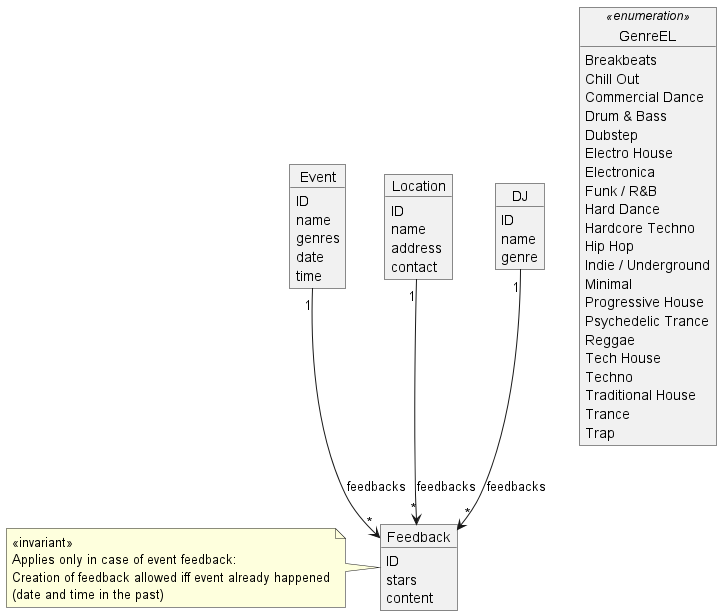

The diagram above was rendered by PlantUML. Its source (embedded in the PNG):
@startuml model

object GenreEL <<enumeration>> {
  Breakbeats
  Chill Out
  Commercial Dance
  Drum & Bass
  Dubstep
  Electro House
  Electronica
  Funk / R&B
  Hard Dance
  Hardcore Techno
  Hip Hop
  Indie / Underground
  Minimal
  Progressive House
  Psychedelic Trance
  Reggae
  Tech House
  Techno
  Traditional House
  Trance
  Trap
}

object Event {
  ID
  name
  genres
  date
  time
}

object Location {
  ID
  name
  address
  contact
}

object DJ {
  ID
  name
  genre
}

object Feedback {
  ID
  stars
  content
}

note left
  <<invariant>>
  Applies only in case of event feedback:
  Creation of feedback allowed iff event already happened
  (date and time in the past)
end note


Event "1" --> "*" Feedback : feedbacks
Location "1" --> "*" Feedback : feedbacks
DJ "1" --> "*" Feedback : feedbacks

@enduml